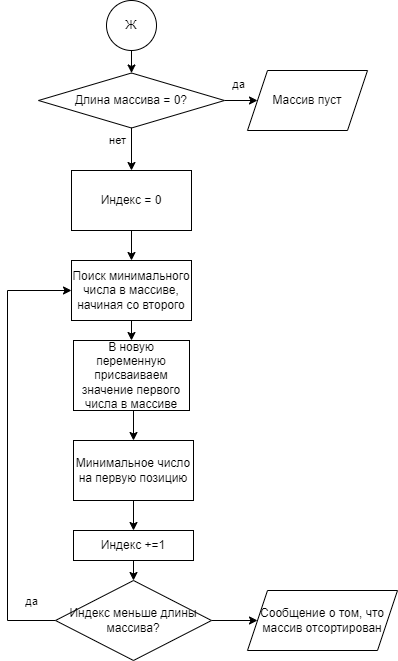

The diagram above was exported from draw.io. Its source (the exported page's mxGraphModel, read from the mxfile embedded in the PNG):
<mxGraphModel dx="1361" dy="638" grid="1" gridSize="10" guides="1" tooltips="1" connect="1" arrows="1" fold="1" page="1" pageScale="1" pageWidth="827" pageHeight="1169" math="0" shadow="0">
  <root>
    <mxCell id="0" />
    <mxCell id="1" parent="0" />
    <mxCell id="YWX40OAmJRIZFofY5YWY-7" style="edgeStyle=orthogonalEdgeStyle;rounded=0;orthogonalLoop=1;jettySize=auto;html=1;exitX=0.5;exitY=1;exitDx=0;exitDy=0;entryX=0.5;entryY=0;entryDx=0;entryDy=0;" edge="1" parent="1" source="YWX40OAmJRIZFofY5YWY-1" target="YWX40OAmJRIZFofY5YWY-5">
      <mxGeometry relative="1" as="geometry" />
    </mxCell>
    <mxCell id="YWX40OAmJRIZFofY5YWY-1" value="Ж" style="ellipse;whiteSpace=wrap;html=1;aspect=fixed;" vertex="1" parent="1">
      <mxGeometry x="389" y="50" width="50" height="50" as="geometry" />
    </mxCell>
    <mxCell id="YWX40OAmJRIZFofY5YWY-2" style="edgeStyle=orthogonalEdgeStyle;rounded=0;orthogonalLoop=1;jettySize=auto;html=1;exitX=1;exitY=0.5;exitDx=0;exitDy=0;entryX=0;entryY=0.5;entryDx=0;entryDy=0;" edge="1" parent="1" source="YWX40OAmJRIZFofY5YWY-5" target="YWX40OAmJRIZFofY5YWY-6">
      <mxGeometry relative="1" as="geometry" />
    </mxCell>
    <mxCell id="YWX40OAmJRIZFofY5YWY-3" value="да" style="edgeLabel;html=1;align=center;verticalAlign=middle;resizable=0;points=[];" vertex="1" connectable="0" parent="YWX40OAmJRIZFofY5YWY-2">
      <mxGeometry x="-0.0649" y="-1" relative="1" as="geometry">
        <mxPoint x="-2" y="-18" as="offset" />
      </mxGeometry>
    </mxCell>
    <mxCell id="YWX40OAmJRIZFofY5YWY-4" value="нет" style="edgeLabel;html=1;align=center;verticalAlign=middle;resizable=0;points=[];" vertex="1" connectable="0" parent="1">
      <mxGeometry x="388.9999999999998" y="197.02380952380952" as="geometry">
        <mxPoint x="11" y="-8" as="offset" />
      </mxGeometry>
    </mxCell>
    <mxCell id="YWX40OAmJRIZFofY5YWY-15" style="edgeStyle=orthogonalEdgeStyle;rounded=0;orthogonalLoop=1;jettySize=auto;html=1;exitX=0.5;exitY=1;exitDx=0;exitDy=0;entryX=0.5;entryY=0;entryDx=0;entryDy=0;" edge="1" parent="1" source="YWX40OAmJRIZFofY5YWY-5" target="YWX40OAmJRIZFofY5YWY-14">
      <mxGeometry relative="1" as="geometry" />
    </mxCell>
    <mxCell id="YWX40OAmJRIZFofY5YWY-5" value="Длина массива = 0?" style="rhombus;whiteSpace=wrap;html=1;" vertex="1" parent="1">
      <mxGeometry x="321" y="122.5" width="186" height="55" as="geometry" />
    </mxCell>
    <mxCell id="YWX40OAmJRIZFofY5YWY-6" value="Массив пуст" style="shape=parallelogram;perimeter=parallelogramPerimeter;whiteSpace=wrap;html=1;fixedSize=1;" vertex="1" parent="1">
      <mxGeometry x="530" y="120" width="120" height="60" as="geometry" />
    </mxCell>
    <mxCell id="YWX40OAmJRIZFofY5YWY-12" style="edgeStyle=orthogonalEdgeStyle;rounded=0;orthogonalLoop=1;jettySize=auto;html=1;exitX=0.5;exitY=1;exitDx=0;exitDy=0;entryX=0.5;entryY=0;entryDx=0;entryDy=0;" edge="1" parent="1" source="YWX40OAmJRIZFofY5YWY-9" target="YWX40OAmJRIZFofY5YWY-11">
      <mxGeometry relative="1" as="geometry" />
    </mxCell>
    <mxCell id="YWX40OAmJRIZFofY5YWY-9" value="Поиск минимального числа в массиве, начиная со второго" style="rounded=0;whiteSpace=wrap;html=1;" vertex="1" parent="1">
      <mxGeometry x="354" y="310" width="120" height="60" as="geometry" />
    </mxCell>
    <mxCell id="YWX40OAmJRIZFofY5YWY-21" style="edgeStyle=orthogonalEdgeStyle;rounded=0;orthogonalLoop=1;jettySize=auto;html=1;exitX=0.5;exitY=1;exitDx=0;exitDy=0;entryX=0.5;entryY=0;entryDx=0;entryDy=0;" edge="1" parent="1" source="YWX40OAmJRIZFofY5YWY-10" target="YWX40OAmJRIZFofY5YWY-17">
      <mxGeometry relative="1" as="geometry" />
    </mxCell>
    <mxCell id="YWX40OAmJRIZFofY5YWY-10" value="Минимальное число на первую позицию" style="rounded=0;whiteSpace=wrap;html=1;" vertex="1" parent="1">
      <mxGeometry x="356" y="490" width="120" height="60" as="geometry" />
    </mxCell>
    <mxCell id="YWX40OAmJRIZFofY5YWY-13" style="edgeStyle=orthogonalEdgeStyle;rounded=0;orthogonalLoop=1;jettySize=auto;html=1;exitX=0.5;exitY=1;exitDx=0;exitDy=0;entryX=0.5;entryY=0;entryDx=0;entryDy=0;" edge="1" parent="1" source="YWX40OAmJRIZFofY5YWY-11" target="YWX40OAmJRIZFofY5YWY-10">
      <mxGeometry relative="1" as="geometry" />
    </mxCell>
    <mxCell id="YWX40OAmJRIZFofY5YWY-11" value="В новую переменную присваиваем значение первого числа в массиве" style="rounded=0;whiteSpace=wrap;html=1;" vertex="1" parent="1">
      <mxGeometry x="356" y="390" width="116" height="70" as="geometry" />
    </mxCell>
    <mxCell id="YWX40OAmJRIZFofY5YWY-16" style="edgeStyle=orthogonalEdgeStyle;rounded=0;orthogonalLoop=1;jettySize=auto;html=1;exitX=0.5;exitY=1;exitDx=0;exitDy=0;entryX=0.5;entryY=0;entryDx=0;entryDy=0;" edge="1" parent="1" source="YWX40OAmJRIZFofY5YWY-14" target="YWX40OAmJRIZFofY5YWY-9">
      <mxGeometry relative="1" as="geometry" />
    </mxCell>
    <mxCell id="YWX40OAmJRIZFofY5YWY-14" value="Индекс = 0" style="rounded=0;whiteSpace=wrap;html=1;" vertex="1" parent="1">
      <mxGeometry x="354" y="220" width="120" height="60" as="geometry" />
    </mxCell>
    <mxCell id="YWX40OAmJRIZFofY5YWY-22" style="edgeStyle=orthogonalEdgeStyle;rounded=0;orthogonalLoop=1;jettySize=auto;html=1;exitX=0.5;exitY=1;exitDx=0;exitDy=0;entryX=0.5;entryY=0;entryDx=0;entryDy=0;" edge="1" parent="1" source="YWX40OAmJRIZFofY5YWY-17" target="YWX40OAmJRIZFofY5YWY-20">
      <mxGeometry relative="1" as="geometry" />
    </mxCell>
    <mxCell id="YWX40OAmJRIZFofY5YWY-17" value="Индекс +=1" style="rounded=0;whiteSpace=wrap;html=1;" vertex="1" parent="1">
      <mxGeometry x="356" y="580" width="120" height="30" as="geometry" />
    </mxCell>
    <mxCell id="YWX40OAmJRIZFofY5YWY-19" style="edgeStyle=orthogonalEdgeStyle;rounded=0;orthogonalLoop=1;jettySize=auto;html=1;exitX=0.5;exitY=1;exitDx=0;exitDy=0;" edge="1" parent="1" source="YWX40OAmJRIZFofY5YWY-17" target="YWX40OAmJRIZFofY5YWY-17">
      <mxGeometry relative="1" as="geometry" />
    </mxCell>
    <mxCell id="YWX40OAmJRIZFofY5YWY-23" style="edgeStyle=orthogonalEdgeStyle;rounded=0;orthogonalLoop=1;jettySize=auto;html=1;exitX=0;exitY=0.5;exitDx=0;exitDy=0;entryX=0;entryY=0.5;entryDx=0;entryDy=0;" edge="1" parent="1" source="YWX40OAmJRIZFofY5YWY-20" target="YWX40OAmJRIZFofY5YWY-9">
      <mxGeometry relative="1" as="geometry">
        <Array as="points">
          <mxPoint x="290" y="670" />
          <mxPoint x="290" y="340" />
        </Array>
      </mxGeometry>
    </mxCell>
    <mxCell id="YWX40OAmJRIZFofY5YWY-24" value="да" style="edgeLabel;html=1;align=center;verticalAlign=middle;resizable=0;points=[];" vertex="1" connectable="0" parent="YWX40OAmJRIZFofY5YWY-23">
      <mxGeometry x="-0.8856" relative="1" as="geometry">
        <mxPoint y="-20" as="offset" />
      </mxGeometry>
    </mxCell>
    <mxCell id="YWX40OAmJRIZFofY5YWY-26" style="edgeStyle=orthogonalEdgeStyle;rounded=0;orthogonalLoop=1;jettySize=auto;html=1;exitX=1;exitY=0.5;exitDx=0;exitDy=0;entryX=0;entryY=0.5;entryDx=0;entryDy=0;" edge="1" parent="1" source="YWX40OAmJRIZFofY5YWY-20" target="YWX40OAmJRIZFofY5YWY-25">
      <mxGeometry relative="1" as="geometry" />
    </mxCell>
    <mxCell id="YWX40OAmJRIZFofY5YWY-20" value="Индекс меньше длины массива?" style="rhombus;whiteSpace=wrap;html=1;" vertex="1" parent="1">
      <mxGeometry x="338" y="630" width="156" height="80" as="geometry" />
    </mxCell>
    <mxCell id="YWX40OAmJRIZFofY5YWY-25" value="Сообщение о том, что массив отсортирован" style="shape=parallelogram;perimeter=parallelogramPerimeter;whiteSpace=wrap;html=1;fixedSize=1;" vertex="1" parent="1">
      <mxGeometry x="530" y="640" width="150" height="60" as="geometry" />
    </mxCell>
  </root>
</mxGraphModel>